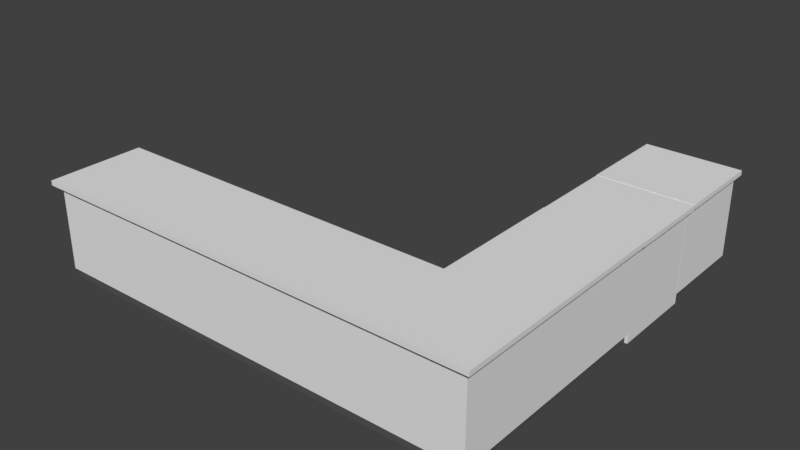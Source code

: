 # Source: Reception_Desk.blend  (saved by Blender 2.79.0; exported with 4.5.12 LTS)
import bpy
from mathutils import Matrix  # noqa: F401  (used for matrix-valued properties, if any)

bpy.ops.wm.read_factory_settings(use_empty=True)
scene = bpy.context.scene
scene.name = 'Scene'

# ---- collections
col_collection_7 = bpy.data.collections.new('Collection 7'); scene.collection.children.link(col_collection_7)

# ---- materials (node trees are filled in below, after node groups)
mat_wood_side = bpy.data.materials.new('Wood Side')
mat_wood_side.alpha_threshold = 0.0
mat_wood_side.use_transparent_shadow = False
mat_wood_side.roughness = 0.5
mat_wood_top = bpy.data.materials.new('Wood Top')
mat_wood_top.alpha_threshold = 0.0
mat_wood_top.use_transparent_shadow = False
mat_wood_top.roughness = 0.5
mat_wood_top_001 = bpy.data.materials.new('Wood Top.001')
mat_wood_top_001.alpha_threshold = 0.0
mat_wood_top_001.use_transparent_shadow = False
mat_wood_top_001.roughness = 0.5
mat_grey_base = bpy.data.materials.new('Grey Base')
mat_grey_base.alpha_threshold = 0.0
mat_grey_base.use_transparent_shadow = False
mat_grey_base.diffuse_color = (0.09462, 0.09462, 0.09462, 1.0)
mat_grey_base.roughness = 0.5
mat_grey_base.specular_intensity = 0.0
mat_black_gloss = bpy.data.materials.new('Black Gloss')
mat_black_gloss.alpha_threshold = 0.0
mat_black_gloss.use_transparent_shadow = False
mat_black_gloss.roughness = 0.5

# ---- material node trees

# ---- world
world_world = bpy.data.worlds.new('World'); scene.world = world_world
world_world.color = (0.05088, 0.05088, 0.05088)
world_world.use_sun_shadow = False
world_world.sun_shadow_jitter_overblur = 0.0
world_world.cycles.sampling_method = 'MANUAL'

# ---- meshes
me_cube_001 = bpy.data.meshes.new('Cube.001')
me_cube_001.from_pydata([(-0.03319, 0.00434, -1.041), (-0.03319, 0.00434, 1.041), (-0.03319, 1.907, -1.041), (-0.03319, 1.907, 1.041), (0.03234, 0.00434, -1.041), (0.03234, 0.00434, 1.041), (0.03234, 1.907, -1.041), (0.03234, 1.907, 1.041)], [], [(0, 1, 3, 2), (2, 3, 7, 6), (6, 7, 5, 4), (4, 5, 1, 0), (2, 6, 4, 0), (7, 3, 1, 5)])
_uv = me_cube_001.uv_layers.new(name='UVMap')
_uv.uv.foreach_set('vector', [0.7147, 0.5001, 0.7147, 0.9999, 0.0001195, 0.9999, 0.0001195, 0.5001, 0.04928, 4.438e-05, 0.04928, 1.0, 4.438e-05, 1.0, 4.438e-05, 4.441e-05, 0.7147, 0.0001195, 0.7147, 0.4999, 0.0001195, 0.4999, 0.0001195, 0.0001196, 0.09861, 4.438e-05, 0.09861, 1.0, 0.04937, 1.0, 0.04937, 4.438e-05, 1.0, 3.736e-05, 1.0, 0.03447, 3.711e-05, 0.03447, 3.711e-05, 3.711e-05, 1.0, 0.03455, 1.0, 0.06898, 3.711e-05, 0.06898, 3.711e-05, 0.03455])
me_cube_001.materials.append(mat_wood_side)
me_cube_001.use_remesh_preserve_volume = False
me_cube_001.use_remesh_preserve_attributes = False
me_cube_001.use_mirror_vertex_groups = False
me_cube_001.update()
me_cube = bpy.data.meshes.new('Cube')
me_cube.from_pydata([(-1.053, 0.003087, -0.05366), (-1.053, 0.003087, 0.05366), (-1.053, 1.908, -0.05366), (-1.053, 1.908, 0.05366), (1.08, 0.003087, -0.05366), (1.08, 0.003087, 0.05366), (1.08, 1.908, -0.05366), (1.08, 1.908, 0.05366)], [], [(0, 1, 3, 2), (2, 3, 7, 6), (6, 7, 5, 4), (4, 5, 1, 0), (2, 6, 4, 0), (7, 3, 1, 5)])
_uv = me_cube.uv_layers.new(name='UVMap')
_uv.uv.foreach_set('vector', [0.6453, 0.6447, 0.6453, 0.3327, 0.9679, 0.3327, 0.9679, 0.6447, 0.3387, 0.3327, 6.056e-08, 0.3327, 0.0, 7.438e-08, 0.3387, 0.0, 0.6774, 0.312, 0.6774, 0.0, 1.0, 0.0, 1.0, 0.312, 0.3387, 7.438e-08, 0.6774, 0.0, 0.6774, 0.3327, 0.3387, 0.3327, 4.037e-08, 0.6655, 0.0, 0.3327, 0.3226, 0.3327, 0.3226, 0.6655, 0.6453, 0.3327, 0.6453, 0.6655, 0.3226, 0.6655, 0.3226, 0.3327])
me_cube.materials.append(mat_wood_top)
me_cube.use_remesh_preserve_volume = False
me_cube.use_remesh_preserve_attributes = False
me_cube.use_mirror_vertex_groups = False
me_cube.update()
me_cube_078 = bpy.data.meshes.new('Cube.078')
me_cube_078.from_pydata([(-4.989, -1.0, -0.9948), (-4.989, -1.0, 1.0), (-4.989, 1.0, -0.9948), (-4.989, 1.0, 1.0), (4.989, -1.0, -0.9948), (4.989, -1.0, 1.0), (4.989, 1.0, -0.9948), (4.989, 1.0, 1.0), (2.99, 1.0, -0.9948), (2.99, 1.0, 1.0), (2.99, -1.0, -0.9948), (2.99, -1.0, 1.0), (4.989, 4.06, -0.9948), (4.989, 4.06, 1.0), (2.99, 4.06, -0.9948), (2.99, 4.06, 1.0), (-4.989, -1.0, 0.8944), (-4.989, 1.0, 0.8944), (4.989, 1.0, 0.8944), (4.989, -1.0, 0.8944), (2.99, -1.0, 0.8944), (2.99, 1.0, 0.8944), (4.989, 4.06, 0.8944), (2.99, 4.06, 0.8944), (4.989, 5.965, 1.0), (2.99, 5.965, 1.0), (4.989, 5.965, 0.8944), (2.99, 5.965, 0.8944), (4.989, 8.017, 1.0), (2.99, 8.017, 1.0), (4.989, 8.017, 0.8944), (2.99, 8.017, 0.8944), (4.989, 5.965, -0.9946), (2.99, 5.965, -0.9946), (4.989, 8.017, -0.9946), (2.99, 8.017, -0.9946), (5.126, -1.0, 1.0), (5.126, 1.0, 1.0), (5.126, 4.06, 1.0), (5.126, 1.0, 0.8944), (5.126, -1.0, 0.8944), (5.126, 4.06, 0.8944), (5.126, 5.965, 1.0), (5.126, 5.965, 0.8944), (5.126, 8.017, 1.0), (5.126, 8.017, 0.8944), (-4.989, -1.153, 1.0), (4.989, -1.153, 1.0), (2.99, -1.153, 1.0), (-4.989, -1.153, 0.8944), (4.989, -1.153, 0.8944), (2.99, -1.153, 0.8944), (5.126, -1.153, 1.0), (5.126, -1.153, 0.8944), (-5.126, -1.0, 1.0), (-5.126, 1.0, 1.0), (-5.126, -1.0, 0.8944), (-5.126, 1.0, 0.8944), (-5.126, -1.153, 1.0), (-5.126, -1.153, 0.8944), (-4.989, 1.0, -1.216), (2.99, 1.0, -1.216), (2.99, 4.06, -1.216), (2.99, 5.965, -1.216), (4.904, -1.0, -0.9948), (4.904, 1.0, -0.9948), (4.904, 4.06, -0.9948), (4.904, 5.965, -0.9946), (4.904, 8.017, -0.9946), (4.904, 1.0, -1.216), (4.904, 4.06, -1.216), (4.904, 5.965, -1.216), (2.99, 7.915, -0.9946), (2.99, 7.915, -1.216), (4.904, 7.915, -0.9946), (4.904, 7.915, -1.216), (-4.989, -0.9202, -0.9948), (2.99, -0.9202, -0.9948), (-4.989, -0.9202, -1.216), (2.99, -0.9202, -1.216), (4.904, -0.9202, -0.9948), (4.904, -0.9202, -1.216)], [], [(46, 1, 54, 58), (18, 6, 12, 22), (19, 18, 39, 40), (19, 40, 53, 50), (9, 3, 1, 11), (7, 9, 11, 5), (5, 11, 48, 47), (17, 3, 9, 21), (9, 7, 13, 15), (21, 9, 15, 23), (8, 21, 23, 14), (14, 23, 22, 12), (2, 17, 21, 8), (4, 19, 20, 10), (10, 20, 16, 0), (6, 18, 19, 4), (22, 13, 38, 41), (0, 16, 17, 2), (27, 25, 29, 31), (24, 25, 27, 26), (13, 22, 23, 15), (31, 29, 28, 30), (25, 24, 28, 29), (30, 26, 32, 34), (28, 24, 42, 44), (27, 31, 35, 33), (31, 30, 34, 35), (26, 27, 33, 32), (39, 37, 36, 40), (37, 39, 41, 38), (42, 43, 45, 44), (20, 19, 50, 51), (26, 30, 45, 43), (24, 26, 43, 42), (7, 5, 36, 37), (13, 7, 37, 38), (18, 22, 41, 39), (30, 28, 44, 45), (51, 48, 46, 49), (50, 47, 48, 51), (47, 50, 53, 52), (11, 1, 46, 48), (16, 20, 51, 49), (36, 5, 47, 52), (40, 36, 52, 53), (1, 3, 55, 54), (56, 54, 55, 57), (54, 56, 59, 58), (3, 17, 57, 55), (49, 46, 58, 59), (16, 49, 59, 56), (17, 16, 56, 57), (8, 14, 62, 61), (81, 69, 65, 80), (2, 8, 61, 60), (81, 79, 61, 69), (66, 65, 69, 70), (6, 4, 64, 65), (12, 6, 65, 66), (34, 32, 67, 68), (62, 70, 69, 61), (62, 14, 66, 70), (2, 60, 78, 76), (10, 0, 76, 77), (33, 63, 71, 67), (35, 68, 74, 72), (73, 72, 74, 75), (33, 72, 73, 63), (71, 75, 74, 67), (73, 75, 71, 63), (77, 76, 78, 79), (77, 79, 81, 80), (64, 10, 77, 80), (61, 79, 78, 60)])
me_cube_078.polygons.foreach_set('material_index', [0, 0, 0, 0, 0, 0, 0, 0, 0, 0, 0, 0, 0, 0, 0, 0, 0, 0, 0, 0, 0, 0, 0, 0, 0, 0, 0, 0, 0, 0, 0, 0, 0, 0, 0, 0, 0, 0, 0, 0, 0, 0, 0, 0, 0, 0, 0, 0, 0, 0, 0, 0, 1, 1, 1, 1, 1, 0, 0, 0, 1, 1, 1, 0, 1, 0, 1, 1, 1, 1, 1, 1, 0, 1])
_uv = me_cube_078.uv_layers.new(name='UVMap')
_uv.uv.foreach_set('vector', [0.033, 0.1432, 0.04102, 0.1547, 0.03688, 0.1565, 0.03099, 0.1447, 0.0001127, 0.5722, 0.0001126, 0.309, 0.6405, 0.309, 0.6405, 0.5722, 0.1466, 7.225e-05, 0.543, 0.07404, 0.5414, 0.07899, 0.1494, 0.005098, 0.1466, 7.225e-05, 0.1494, 0.005098, 0.1352, 0.01836, 0.1318, 0.01808, 0.5149, 0.158, 0.2379, 0.2799, 0.04102, 0.1547, 0.1214, 0.04911, 0.5355, 0.0985, 0.5149, 0.158, 0.1214, 0.04911, 0.1546, 0.02435, 0.1546, 0.02435, 0.1214, 0.04911, 0.1063, 0.04091, 0.1363, 0.02356, 0.2319, 0.2986, 0.2379, 0.2799, 0.5149, 0.158, 0.5214, 0.1707, 0.5149, 0.158, 0.5355, 0.0985, 0.9771, 0.1363, 0.9822, 0.1692, 0.5214, 0.1707, 0.5149, 0.158, 0.9822, 0.1692, 0.9999, 0.1789, 0.0001834, 0.4973, 0.0001834, 0.2489, 0.6047, 0.2489, 0.6047, 0.4973, 0.8566, 0.4488, 0.8566, 0.8971, 0.7137, 0.8971, 0.7137, 0.4488, 0.000183, 0.4488, 0.6738, 0.4488, 0.6738, 0.8283, 0.000183, 0.8283, 0.7133, 0.0001831, 0.7133, 0.4485, 0.5704, 0.4485, 0.5704, 0.000183, 0.5704, 0.000183, 0.5704, 0.4485, 0.0001831, 0.4485, 0.000183, 0.0001831, 0.3953, 0.0001834, 0.3953, 0.2486, 0.0001834, 0.2486, 0.0001834, 0.0001834, 0.9999, 0.1179, 0.9771, 0.1363, 0.9739, 0.1312, 0.9861, 0.1217, 0.01045, 0.9948, 0.01045, 0.7464, 0.4056, 0.7464, 0.4056, 0.9948, 7.225e-05, 0.3918, 7.225e-05, 0.3804, 0.3162, 0.3808, 0.3337, 0.3918, 0.262, 0.4286, 0.252, 0.4389, 0.2453, 0.44, 0.2589, 0.4198, 0.9771, 0.1363, 0.9999, 0.1179, 0.9999, 0.1789, 0.9822, 0.1692, 0.3337, 0.3918, 0.3162, 0.3808, 0.3125, 0.3493, 0.3335, 0.3338, 7.225e-05, 0.3804, 0.00388, 0.3218, 0.3125, 0.3493, 0.3162, 0.3808, 0.4056, 0.746, 0.0001834, 0.746, 0.0001834, 0.4977, 0.4056, 0.4977, 0.3125, 0.3493, 0.00388, 0.3218, 0.004842, 0.317, 0.3096, 0.3453, 0.406, 0.7675, 0.406, 0.4977, 0.7792, 0.4977, 0.7792, 0.7675, 0.8566, 0.4484, 0.7137, 0.4484, 0.7139, 0.000183, 0.8568, 0.0002159, 0.9998, 0.897, 0.8569, 0.897, 0.8569, 0.4488, 0.9998, 0.4488, 0.5414, 0.07899, 0.537, 0.09288, 0.1555, 0.021, 0.1494, 0.005098, 0.537, 0.09288, 0.5414, 0.07899, 0.9861, 0.1217, 0.9739, 0.1312, 0.004842, 0.317, 0.008078, 0.3025, 0.3216, 0.3363, 0.3096, 0.3453, 0.08036, 0.02349, 0.1466, 7.225e-05, 0.1318, 0.01808, 0.09597, 0.03486, 0.008986, 0.2987, 0.3335, 0.3338, 0.3216, 0.3363, 0.008078, 0.3025, 0.262, 0.4286, 0.2589, 0.4198, 0.2637, 0.4228, 0.2638, 0.4277, 0.5355, 0.0985, 0.1546, 0.02435, 0.1555, 0.021, 0.537, 0.09288, 0.9771, 0.1363, 0.5355, 0.0985, 0.537, 0.09288, 0.9739, 0.1312, 0.543, 0.07404, 0.9999, 0.1179, 0.9861, 0.1217, 0.5414, 0.07899, 0.3335, 0.3338, 0.3125, 0.3493, 0.3096, 0.3453, 0.3216, 0.3363, 0.09597, 0.03486, 0.1063, 0.04091, 0.033, 0.1432, 0.02278, 0.1413, 0.1318, 0.01808, 0.1363, 0.02356, 0.1063, 0.04091, 0.09597, 0.03486, 0.1363, 0.02356, 0.1318, 0.01808, 0.1352, 0.01836, 0.1375, 0.02214, 0.1214, 0.04911, 0.04102, 0.1547, 0.033, 0.1432, 0.1063, 0.04091, 7.225e-05, 0.16, 0.08036, 0.02349, 0.09597, 0.03486, 0.02278, 0.1413, 0.1555, 0.021, 0.1546, 0.02435, 0.1363, 0.02356, 0.1375, 0.02214, 0.1494, 0.005098, 0.1555, 0.021, 0.1375, 0.02214, 0.1352, 0.01836, 0.04102, 0.1547, 0.2379, 0.2799, 0.2324, 0.2809, 0.03688, 0.1565, 0.009547, 0.1595, 0.03688, 0.1565, 0.2324, 0.2809, 0.2266, 0.2906, 0.03688, 0.1565, 0.009547, 0.1595, 0.02428, 0.1432, 0.03099, 0.1447, 0.2379, 0.2799, 0.2319, 0.2986, 0.2266, 0.2906, 0.2324, 0.2809, 0.02278, 0.1413, 0.033, 0.1432, 0.03099, 0.1447, 0.02428, 0.1432, 7.225e-05, 0.16, 0.02278, 0.1413, 0.02428, 0.1432, 0.009547, 0.1595, 0.2319, 0.2986, 7.225e-05, 0.16, 0.009547, 0.1595, 0.2266, 0.2906, 0.0, 0.0, 0.0, 0.0, 0.0, 0.0, 0.0, 0.0, 0.0, 0.0, 0.0, 0.0, 0.0, 0.0, 0.0, 0.0, 0.0, 0.0, 0.0, 0.0, 0.0, 0.0, 0.0, 0.0, 0.0, 0.0, 0.0, 0.0, 0.0, 0.0, 0.0, 0.0, 0.0, 0.0, 0.0, 0.0, 0.0, 0.0, 0.0, 0.0, 0.5, 0.02279, 9.129e-05, 0.02299, 2.807e-05, 0.01718, 0.5, 0.01699, 1.0, 0.02299, 0.5, 0.02279, 0.5, 0.01699, 0.9999, 0.01719, 0.4503, 0.0499, 8.12e-05, 0.0499, 2.807e-05, 0.04467, 0.4503, 0.04467, 0.0, 0.0, 0.0, 0.0, 0.0, 0.0, 0.0, 0.0, 0.0, 0.0, 0.0, 0.0, 0.0, 0.0, 0.0, 0.0, 0.0, 0.0, 0.0, 0.0, 0.0, 0.0, 0.0, 0.0, 0.5093, 0.01693, 2.807e-05, 0.01693, 2.807e-05, 2.807e-05, 0.5093, 2.839e-05, 0.0, 0.0, 0.0, 0.0, 0.0, 0.0, 0.0, 0.0, 2.824e-05, 0.02305, 0.1222, 0.02305, 0.1222, 0.04461, 2.807e-05, 0.04461, 0.0, 0.0, 0.0, 0.0, 0.0, 0.0, 0.0, 0.0, 0.0, 0.0, 0.0, 0.0, 0.0, 0.0, 0.0, 0.0, 0.0, 0.0, 0.0, 0.0, 0.0, 0.0, 0.0, 0.0, 0.0, 0.0, 0.0, 0.0, 0.0, 0.0, 0.0, 0.0, 0.0, 0.0, 0.0, 0.0, 0.0, 0.0, 0.0, 0.0, 0.0, 0.0, 0.0, 0.0, 0.0, 0.0, 0.0, 0.0, 0.6316, 0.01693, 0.5093, 0.01693, 0.5093, 2.839e-05, 0.6316, 2.839e-05, 0.0, 0.0, 0.0, 0.0, 0.0, 0.0, 0.0, 0.0])
me_cube_078.materials.append(mat_wood_top_001)
me_cube_078.materials.append(mat_grey_base)
me_cube_078.materials.append(mat_black_gloss)
me_cube_078.use_remesh_preserve_volume = False
me_cube_078.use_remesh_preserve_attributes = False
me_cube_078.use_mirror_vertex_groups = False
me_cube_078.update()

# ---- objects
ob_front_door = bpy.data.objects.new('Front Door', me_cube_001)
ob_top_door = bpy.data.objects.new('Top Door', me_cube)
ob_desk = bpy.data.objects.new('Desk', me_cube_078)

# ---- transforms, parenting, visibility, modifiers, constraints
ob_front_door.location = (4.955, 4.055, -0.1679)
ob_front_door.lineart.crease_threshold = 0.0
ob_top_door.location = (4.046, 4.059, 0.9382)
ob_top_door.lineart.crease_threshold = 0.0
ob_desk.location = (0.0, 0.0, 0.0)
ob_desk.lineart.crease_threshold = 0.0

# ---- collection membership
col_collection_7.objects.link(ob_front_door)
col_collection_7.objects.link(ob_top_door)
col_collection_7.objects.link(ob_desk)

# ---- scene / render settings (as saved in the file)
scene.frame_start = 1; scene.frame_end = 250; scene.frame_set(1)
scene.render.engine = 'BLENDER_EEVEE_NEXT'
scene.render.resolution_percentage = 50
scene.render.dither_intensity = 0.0
scene.cycles.use_denoising = False
scene.cycles.samples = 128
scene.cycles.sampling_pattern = 'TABULATED_SOBOL'
scene.cycles.use_adaptive_sampling = False
scene.cycles.use_light_tree = False
scene.cycles.blur_glossy = 0.0
scene.cycles.sample_clamp_indirect = 0.0
scene.view_settings.view_transform = 'Standard'
bpy.context.view_layer.update()

# ---- added for rendering (the .blend has no active camera and no usable light): camera, sun
cam_auto = bpy.data.cameras.new('AutoCamera')
cam_auto.lens = 50.0
cam_auto.sensor_width = 36.0
cam_auto.clip_end = 1000.0
ob_auto_camera = bpy.data.objects.new('AutoCamera', cam_auto)
scene.collection.objects.link(ob_auto_camera)
ob_auto_camera.location = (12.8908, -12.0368, 10.2044)
ob_auto_camera.rotation_euler = (1.09748, -7.21219e-08, 0.694738)
scene.camera = ob_auto_camera
light_auto_sun = bpy.data.lights.new('AutoSun', 'SUN')
light_auto_sun.energy = 3.0
light_auto_sun.angle = 0.0523599
ob_auto_sun = bpy.data.objects.new('AutoSun', light_auto_sun)
scene.collection.objects.link(ob_auto_sun)
ob_auto_sun.rotation_euler = (0.872665, 0.174533, 0.523599)
bpy.context.view_layer.update()
